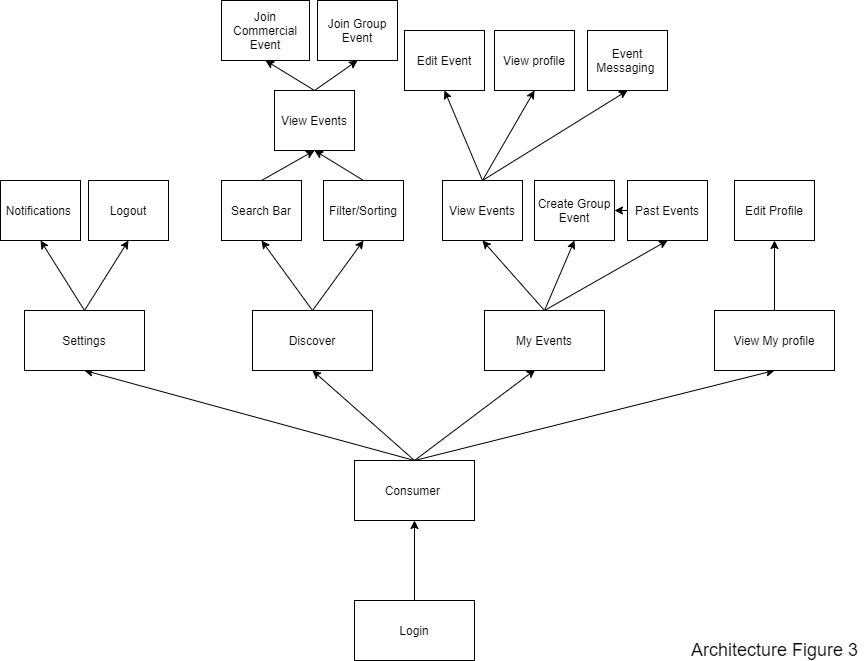

The diagram above was exported from draw.io. Its source (the exported page's mxGraphModel, read from the mxfile embedded in the PNG):
<mxGraphModel dx="868" dy="401" grid="1" gridSize="10" guides="1" tooltips="1" connect="1" arrows="1" fold="1" page="1" pageScale="1" pageWidth="1700" pageHeight="1100" math="0" shadow="0">
  <root>
    <mxCell id="0" />
    <mxCell id="1" parent="0" />
    <mxCell id="SKLLTLjc7D0c6EgszYWt-6" style="edgeStyle=none;rounded=0;orthogonalLoop=1;jettySize=auto;html=1;exitX=0.5;exitY=0;exitDx=0;exitDy=0;entryX=0.423;entryY=0.986;entryDx=0;entryDy=0;entryPerimeter=0;" parent="1" source="ok3_e3-RoDvyHamOUJeR-1" target="ok3_e3-RoDvyHamOUJeR-12" edge="1">
      <mxGeometry relative="1" as="geometry" />
    </mxCell>
    <mxCell id="SKLLTLjc7D0c6EgszYWt-7" style="edgeStyle=none;rounded=0;orthogonalLoop=1;jettySize=auto;html=1;exitX=0.5;exitY=0;exitDx=0;exitDy=0;entryX=0.5;entryY=1;entryDx=0;entryDy=0;" parent="1" source="ok3_e3-RoDvyHamOUJeR-1" target="FwitnheRU54mp2sYSKbb-8" edge="1">
      <mxGeometry relative="1" as="geometry" />
    </mxCell>
    <mxCell id="SKLLTLjc7D0c6EgszYWt-8" style="edgeStyle=none;rounded=0;orthogonalLoop=1;jettySize=auto;html=1;exitX=0.5;exitY=0;exitDx=0;exitDy=0;entryX=0.5;entryY=1;entryDx=0;entryDy=0;" parent="1" source="ok3_e3-RoDvyHamOUJeR-1" target="ok3_e3-RoDvyHamOUJeR-2" edge="1">
      <mxGeometry relative="1" as="geometry" />
    </mxCell>
    <mxCell id="SKLLTLjc7D0c6EgszYWt-9" style="edgeStyle=none;rounded=0;orthogonalLoop=1;jettySize=auto;html=1;exitX=0.5;exitY=0;exitDx=0;exitDy=0;entryX=0.5;entryY=1;entryDx=0;entryDy=0;" parent="1" source="ok3_e3-RoDvyHamOUJeR-1" target="ok3_e3-RoDvyHamOUJeR-6" edge="1">
      <mxGeometry relative="1" as="geometry" />
    </mxCell>
    <mxCell id="ok3_e3-RoDvyHamOUJeR-1" value="Consumer&amp;nbsp;" style="rounded=0;whiteSpace=wrap;html=1;" parent="1" vertex="1">
      <mxGeometry x="787" y="590" width="120" height="60" as="geometry" />
    </mxCell>
    <mxCell id="SKLLTLjc7D0c6EgszYWt-10" style="edgeStyle=none;rounded=0;orthogonalLoop=1;jettySize=auto;html=1;exitX=0.5;exitY=0;exitDx=0;exitDy=0;entryX=0.5;entryY=1;entryDx=0;entryDy=0;" parent="1" source="ok3_e3-RoDvyHamOUJeR-2" target="ok3_e3-RoDvyHamOUJeR-15" edge="1">
      <mxGeometry relative="1" as="geometry" />
    </mxCell>
    <mxCell id="SKLLTLjc7D0c6EgszYWt-11" style="edgeStyle=none;rounded=0;orthogonalLoop=1;jettySize=auto;html=1;exitX=0.5;exitY=0;exitDx=0;exitDy=0;entryX=0.5;entryY=1;entryDx=0;entryDy=0;" parent="1" source="ok3_e3-RoDvyHamOUJeR-2" target="ok3_e3-RoDvyHamOUJeR-14" edge="1">
      <mxGeometry relative="1" as="geometry" />
    </mxCell>
    <mxCell id="ok3_e3-RoDvyHamOUJeR-2" value="Discover&lt;br&gt;" style="rounded=0;whiteSpace=wrap;html=1;" parent="1" vertex="1">
      <mxGeometry x="685" y="440" width="120" height="60" as="geometry" />
    </mxCell>
    <mxCell id="SKLLTLjc7D0c6EgszYWt-19" style="edgeStyle=none;rounded=0;orthogonalLoop=1;jettySize=auto;html=1;exitX=0.5;exitY=0;exitDx=0;exitDy=0;entryX=0.5;entryY=1;entryDx=0;entryDy=0;" parent="1" source="ok3_e3-RoDvyHamOUJeR-6" target="ok3_e3-RoDvyHamOUJeR-9" edge="1">
      <mxGeometry relative="1" as="geometry" />
    </mxCell>
    <mxCell id="SKLLTLjc7D0c6EgszYWt-20" style="edgeStyle=none;rounded=0;orthogonalLoop=1;jettySize=auto;html=1;exitX=0.5;exitY=0;exitDx=0;exitDy=0;entryX=0.5;entryY=1;entryDx=0;entryDy=0;" parent="1" source="ok3_e3-RoDvyHamOUJeR-6" target="ok3_e3-RoDvyHamOUJeR-8" edge="1">
      <mxGeometry relative="1" as="geometry" />
    </mxCell>
    <mxCell id="ok3_e3-RoDvyHamOUJeR-6" value="Settings" style="rounded=0;whiteSpace=wrap;html=1;" parent="1" vertex="1">
      <mxGeometry x="457" y="440" width="120" height="60" as="geometry" />
    </mxCell>
    <mxCell id="ok3_e3-RoDvyHamOUJeR-8" value="Notifications&amp;nbsp;" style="rounded=0;whiteSpace=wrap;html=1;" parent="1" vertex="1">
      <mxGeometry x="433" y="310" width="80" height="60" as="geometry" />
    </mxCell>
    <mxCell id="ok3_e3-RoDvyHamOUJeR-9" value="Logout" style="rounded=0;whiteSpace=wrap;html=1;" parent="1" vertex="1">
      <mxGeometry x="521" y="310" width="80" height="60" as="geometry" />
    </mxCell>
    <mxCell id="SKLLTLjc7D0c6EgszYWt-4" style="edgeStyle=none;rounded=0;orthogonalLoop=1;jettySize=auto;html=1;exitX=0.5;exitY=0;exitDx=0;exitDy=0;entryX=0.5;entryY=1;entryDx=0;entryDy=0;" parent="1" source="ok3_e3-RoDvyHamOUJeR-12" target="ok3_e3-RoDvyHamOUJeR-25" edge="1">
      <mxGeometry relative="1" as="geometry" />
    </mxCell>
    <mxCell id="SKLLTLjc7D0c6EgszYWt-5" style="edgeStyle=none;rounded=0;orthogonalLoop=1;jettySize=auto;html=1;exitX=0.5;exitY=0;exitDx=0;exitDy=0;entryX=0.5;entryY=1;entryDx=0;entryDy=0;" parent="1" source="ok3_e3-RoDvyHamOUJeR-12" target="9xtwgY7PPhF8BNLyd1I1-10" edge="1">
      <mxGeometry relative="1" as="geometry" />
    </mxCell>
    <mxCell id="SKLLTLjc7D0c6EgszYWt-27" style="edgeStyle=none;rounded=0;orthogonalLoop=1;jettySize=auto;html=1;exitX=0.5;exitY=0;exitDx=0;exitDy=0;entryX=0.5;entryY=1;entryDx=0;entryDy=0;" parent="1" source="ok3_e3-RoDvyHamOUJeR-12" target="SKLLTLjc7D0c6EgszYWt-24" edge="1">
      <mxGeometry relative="1" as="geometry" />
    </mxCell>
    <mxCell id="ok3_e3-RoDvyHamOUJeR-12" value="My Events" style="rounded=0;whiteSpace=wrap;html=1;" parent="1" vertex="1">
      <mxGeometry x="917" y="440" width="120" height="60" as="geometry" />
    </mxCell>
    <mxCell id="SKLLTLjc7D0c6EgszYWt-12" style="edgeStyle=none;rounded=0;orthogonalLoop=1;jettySize=auto;html=1;exitX=0.5;exitY=0;exitDx=0;exitDy=0;entryX=0.5;entryY=1;entryDx=0;entryDy=0;" parent="1" source="ok3_e3-RoDvyHamOUJeR-15" target="ok3_e3-RoDvyHamOUJeR-105" edge="1">
      <mxGeometry relative="1" as="geometry" />
    </mxCell>
    <mxCell id="ok3_e3-RoDvyHamOUJeR-15" value="Filter/Sorting" style="rounded=0;whiteSpace=wrap;html=1;" parent="1" vertex="1">
      <mxGeometry x="756" y="310" width="80" height="60" as="geometry" />
    </mxCell>
    <mxCell id="ok3_e3-RoDvyHamOUJeR-21" value="Join Group Event" style="rounded=0;whiteSpace=wrap;html=1;" parent="1" vertex="1">
      <mxGeometry x="750" y="130" width="80" height="60" as="geometry" />
    </mxCell>
    <mxCell id="ok3_e3-RoDvyHamOUJeR-22" value="Join Commercial Event" style="rounded=0;whiteSpace=wrap;html=1;" parent="1" vertex="1">
      <mxGeometry x="654" y="130" width="88" height="60" as="geometry" />
    </mxCell>
    <mxCell id="ok3_e3-RoDvyHamOUJeR-25" value="Create Group Event" style="rounded=0;whiteSpace=wrap;html=1;" parent="1" vertex="1">
      <mxGeometry x="967" y="310" width="80" height="60" as="geometry" />
    </mxCell>
    <mxCell id="ok3_e3-RoDvyHamOUJeR-26" value="Edit Event" style="rounded=0;whiteSpace=wrap;html=1;" parent="1" vertex="1">
      <mxGeometry x="837" y="160" width="80" height="60" as="geometry" />
    </mxCell>
    <mxCell id="ok3_e3-RoDvyHamOUJeR-27" value="Event Messaging&amp;nbsp;" style="rounded=0;whiteSpace=wrap;html=1;" parent="1" vertex="1">
      <mxGeometry x="1020" y="160" width="80" height="60" as="geometry" />
    </mxCell>
    <mxCell id="SKLLTLjc7D0c6EgszYWt-17" style="edgeStyle=none;rounded=0;orthogonalLoop=1;jettySize=auto;html=1;exitX=0.5;exitY=0;exitDx=0;exitDy=0;entryX=0.5;entryY=1;entryDx=0;entryDy=0;" parent="1" source="ok3_e3-RoDvyHamOUJeR-105" target="ok3_e3-RoDvyHamOUJeR-21" edge="1">
      <mxGeometry relative="1" as="geometry" />
    </mxCell>
    <mxCell id="SKLLTLjc7D0c6EgszYWt-18" style="edgeStyle=none;rounded=0;orthogonalLoop=1;jettySize=auto;html=1;exitX=0.5;exitY=0;exitDx=0;exitDy=0;entryX=0.5;entryY=1;entryDx=0;entryDy=0;" parent="1" source="ok3_e3-RoDvyHamOUJeR-105" target="ok3_e3-RoDvyHamOUJeR-22" edge="1">
      <mxGeometry relative="1" as="geometry" />
    </mxCell>
    <mxCell id="ok3_e3-RoDvyHamOUJeR-105" value="View Events" style="rounded=0;whiteSpace=wrap;html=1;" parent="1" vertex="1">
      <mxGeometry x="707" y="220" width="80" height="60" as="geometry" />
    </mxCell>
    <mxCell id="ok3_e3-RoDvyHamOUJeR-92" style="edgeStyle=none;rounded=0;orthogonalLoop=1;jettySize=auto;html=1;exitX=0;exitY=0.5;exitDx=0;exitDy=0;entryX=1;entryY=0.5;entryDx=0;entryDy=0;" parent="1" edge="1">
      <mxGeometry relative="1" as="geometry">
        <mxPoint x="865" y="450" as="sourcePoint" />
        <mxPoint x="865" y="450" as="targetPoint" />
      </mxGeometry>
    </mxCell>
    <mxCell id="SKLLTLjc7D0c6EgszYWt-1" style="edgeStyle=orthogonalEdgeStyle;rounded=0;orthogonalLoop=1;jettySize=auto;html=1;exitX=0.5;exitY=0;exitDx=0;exitDy=0;entryX=0.5;entryY=1;entryDx=0;entryDy=0;" parent="1" source="FwitnheRU54mp2sYSKbb-1" target="ok3_e3-RoDvyHamOUJeR-1" edge="1">
      <mxGeometry relative="1" as="geometry" />
    </mxCell>
    <mxCell id="FwitnheRU54mp2sYSKbb-1" value="Login" style="rounded=0;whiteSpace=wrap;html=1;gradientColor=none;" parent="1" vertex="1">
      <mxGeometry x="787" y="730" width="120" height="60" as="geometry" />
    </mxCell>
    <mxCell id="SKLLTLjc7D0c6EgszYWt-2" style="edgeStyle=orthogonalEdgeStyle;rounded=0;orthogonalLoop=1;jettySize=auto;html=1;exitX=0.5;exitY=0;exitDx=0;exitDy=0;entryX=0.5;entryY=1;entryDx=0;entryDy=0;" parent="1" source="FwitnheRU54mp2sYSKbb-8" target="ZVaQUdYDTD0cremS-bKx-31" edge="1">
      <mxGeometry relative="1" as="geometry" />
    </mxCell>
    <mxCell id="FwitnheRU54mp2sYSKbb-8" value="View My profile" style="rounded=0;whiteSpace=wrap;html=1;gradientColor=none;" parent="1" vertex="1">
      <mxGeometry x="1147" y="440" width="120" height="60" as="geometry" />
    </mxCell>
    <mxCell id="SKLLTLjc7D0c6EgszYWt-21" style="edgeStyle=none;rounded=0;orthogonalLoop=1;jettySize=auto;html=1;exitX=0.5;exitY=0;exitDx=0;exitDy=0;entryX=0.5;entryY=1;entryDx=0;entryDy=0;" parent="1" source="9xtwgY7PPhF8BNLyd1I1-10" target="ZVaQUdYDTD0cremS-bKx-18" edge="1">
      <mxGeometry relative="1" as="geometry" />
    </mxCell>
    <mxCell id="SKLLTLjc7D0c6EgszYWt-22" style="edgeStyle=none;rounded=0;orthogonalLoop=1;jettySize=auto;html=1;exitX=0.5;exitY=0;exitDx=0;exitDy=0;entryX=0.5;entryY=1;entryDx=0;entryDy=0;" parent="1" source="9xtwgY7PPhF8BNLyd1I1-10" target="ok3_e3-RoDvyHamOUJeR-26" edge="1">
      <mxGeometry relative="1" as="geometry" />
    </mxCell>
    <mxCell id="SKLLTLjc7D0c6EgszYWt-23" style="edgeStyle=none;rounded=0;orthogonalLoop=1;jettySize=auto;html=1;exitX=0.5;exitY=0;exitDx=0;exitDy=0;entryX=0.5;entryY=1;entryDx=0;entryDy=0;" parent="1" source="9xtwgY7PPhF8BNLyd1I1-10" target="ok3_e3-RoDvyHamOUJeR-27" edge="1">
      <mxGeometry relative="1" as="geometry" />
    </mxCell>
    <mxCell id="9xtwgY7PPhF8BNLyd1I1-10" value="View Events" style="rounded=0;whiteSpace=wrap;html=1;" parent="1" vertex="1">
      <mxGeometry x="875" y="310" width="80" height="60" as="geometry" />
    </mxCell>
    <mxCell id="SKLLTLjc7D0c6EgszYWt-13" style="edgeStyle=none;rounded=0;orthogonalLoop=1;jettySize=auto;html=1;exitX=0.5;exitY=0;exitDx=0;exitDy=0;entryX=0.5;entryY=1;entryDx=0;entryDy=0;" parent="1" source="ok3_e3-RoDvyHamOUJeR-14" target="ok3_e3-RoDvyHamOUJeR-105" edge="1">
      <mxGeometry relative="1" as="geometry" />
    </mxCell>
    <mxCell id="ok3_e3-RoDvyHamOUJeR-14" value="Search Bar" style="rounded=0;whiteSpace=wrap;html=1;" parent="1" vertex="1">
      <mxGeometry x="654" y="310" width="80" height="60" as="geometry" />
    </mxCell>
    <mxCell id="ZVaQUdYDTD0cremS-bKx-18" value="View profile" style="rounded=0;whiteSpace=wrap;html=1;" parent="1" vertex="1">
      <mxGeometry x="927" y="160" width="80" height="60" as="geometry" />
    </mxCell>
    <mxCell id="ZVaQUdYDTD0cremS-bKx-31" value="Edit Profile" style="rounded=0;whiteSpace=wrap;html=1;" parent="1" vertex="1">
      <mxGeometry x="1167" y="310" width="80" height="60" as="geometry" />
    </mxCell>
    <mxCell id="SKLLTLjc7D0c6EgszYWt-28" style="edgeStyle=none;rounded=0;orthogonalLoop=1;jettySize=auto;html=1;exitX=0;exitY=0.5;exitDx=0;exitDy=0;" parent="1" source="SKLLTLjc7D0c6EgszYWt-24" target="ok3_e3-RoDvyHamOUJeR-25" edge="1">
      <mxGeometry relative="1" as="geometry" />
    </mxCell>
    <mxCell id="SKLLTLjc7D0c6EgszYWt-24" value="Past Events" style="rounded=0;whiteSpace=wrap;html=1;" parent="1" vertex="1">
      <mxGeometry x="1060" y="310" width="80" height="60" as="geometry" />
    </mxCell>
    <mxCell id="2" value="&lt;div style=&quot;box-sizing: border-box&quot;&gt;&lt;font style=&quot;font-size: 18px&quot;&gt;Architecture Figure 3&lt;/font&gt;&lt;/div&gt;" style="text;html=1;align=center;verticalAlign=middle;resizable=0;points=[];autosize=1;" vertex="1" parent="1">
      <mxGeometry x="1117" y="770" width="180" height="20" as="geometry" />
    </mxCell>
  </root>
</mxGraphModel>